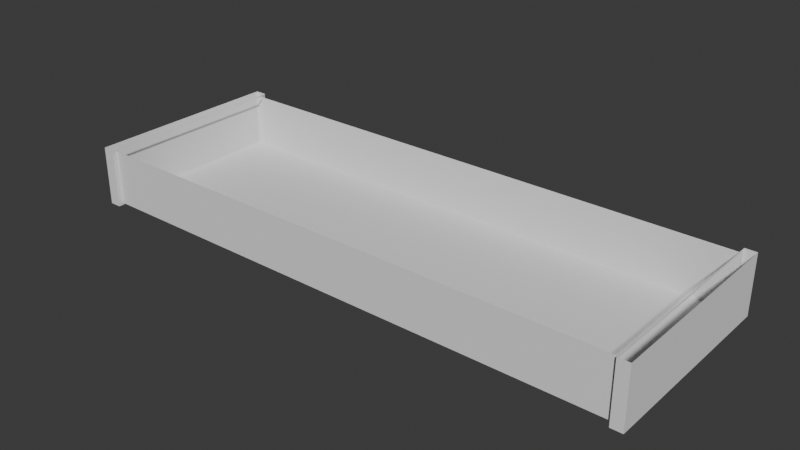 # Source: kitchenlamp.blend  (saved by Blender 5.1.30; exported with 4.5.12 LTS)
import bpy
from mathutils import Matrix  # noqa: F401  (used for matrix-valued properties, if any)

bpy.ops.wm.read_factory_settings(use_empty=True)
scene = bpy.context.scene
scene.name = 'Scene'

# ---- collections
col_collection = bpy.data.collections.new('Collection'); scene.collection.children.link(col_collection)

# ---- world
world_world = bpy.data.worlds.new('World'); scene.world = world_world
world_world.use_nodes = True; world_world.node_tree.nodes.clear()
_N = world_world.node_tree.nodes; _L = world_world.node_tree.links
n0 = _N.new('ShaderNodeOutputWorld'); n0.name = 'World Output'; n0.location = (200, 100)
n1 = _N.new('ShaderNodeBackground'); n1.name = 'Background'; n1.location = (-200, 100)
n1.inputs[0].default_value = (0.05088, 0.05088, 0.05088, 1.0)
_L.new(n1.outputs[0], n0.inputs[0])
n0.is_active_output = True
world_world.color = (0.05088, 0.05088, 0.05088)
world_world.sun_shadow_jitter_overblur = 0.0

# ---- meshes
me_cube_001 = bpy.data.meshes.new('Cube.001')
me_cube_001.from_pydata([(-0.5, -0.175, -0.05), (-0.5, -0.175, 0.05), (-0.5, 0.175, -0.05), (-0.5, 0.175, 0.05), (0.5, -0.175, -0.05), (0.5, -0.175, 0.05), (0.5, 0.175, -0.05), (0.5, 0.175, 0.05), (-0.5, 0.1837, -0.05409), (-0.5, -0.1837, -0.05409), (-0.5, -0.1837, 0.05409), (-0.5, 0.1837, 0.05409), (0.5, 0.1837, 0.05409), (0.5, 0.1837, -0.05409), (0.5, -0.1837, -0.05409), (0.5, -0.1837, 0.05409), (-0.5212, 0.1837, -0.05409), (-0.5212, -0.1837, -0.05409), (-0.5212, -0.1837, 0.05409), (-0.5212, 0.1837, 0.05409), (0.5212, 0.1837, 0.05409), (0.5212, 0.1837, -0.05409), (0.5212, -0.1837, -0.05409), (0.5212, -0.1837, 0.05409)], [], [(2, 3, 7, 6), (2, 0, 9, 8), (4, 5, 1, 0), (2, 6, 4, 0), (4, 6, 13, 14), (6, 7, 12, 13), (19, 16, 17, 18), (21, 20, 23, 22), (9, 10, 18, 17), (13, 12, 20, 21), (8, 9, 17, 16), (15, 14, 22, 23), (14, 13, 21, 22), (11, 8, 16, 19), (7, 5, 15, 12), (0, 1, 10, 9), (5, 4, 14, 15), (1, 3, 11, 10), (3, 2, 8, 11)])
_uv = me_cube_001.uv_layers.new(name='UVMap')
_uv.uv.foreach_set('vector', [0.1001, 0.9999, 0.0001322, 0.9999, 0.0001322, 0.0001322, 0.1001, 0.0001322, 0.6916, 0.02308, 0.6916, 0.4192, 0.6907, 0.419, 0.6856, 0.02441, 0.45, 0.0001322, 0.55, 0.0001322, 0.55, 0.9999, 0.45, 0.9999, 0.1001, 0.9999, 0.1001, 0.0001322, 0.45, 0.0001322, 0.45, 0.9999, 0.8332, 0.02308, 0.8332, 0.4192, 0.8323, 0.419, 0.8272, 0.02441, 0.8332, 0.4192, 0.7244, 0.4475, 0.7175, 0.4392, 0.8323, 0.419, 0.5503, 0.03692, 0.6693, 0.03579, 0.6791, 0.4094, 0.571, 0.4166, 0.8207, 0.4094, 0.7126, 0.4166, 0.6918, 0.03692, 0.8109, 0.03579, 0.6907, 0.419, 0.5759, 0.4392, 0.571, 0.4166, 0.6791, 0.4094, 0.8323, 0.419, 0.7175, 0.4392, 0.7126, 0.4166, 0.8207, 0.4094, 0.6856, 0.02441, 0.6907, 0.419, 0.6791, 0.4094, 0.6693, 0.03579, 0.6956, 0.01054, 0.8272, 0.02441, 0.8109, 0.03579, 0.6918, 0.03692, 0.8272, 0.02441, 0.8323, 0.419, 0.8207, 0.4094, 0.8109, 0.03579, 0.554, 0.01054, 0.6856, 0.02441, 0.6693, 0.03579, 0.5503, 0.03692, 0.5587, 0.4565, 0.5587, 0.8064, 0.5546, 0.8151, 0.5546, 0.4478, 0.6916, 0.4192, 0.5828, 0.4475, 0.5759, 0.4392, 0.6907, 0.419, 0.703, 0.0001322, 0.8332, 0.02308, 0.8272, 0.02441, 0.6956, 0.01054, 0.5503, 0.8064, 0.5503, 0.4565, 0.5543, 0.4478, 0.5543, 0.8151, 0.5614, 0.0001322, 0.6916, 0.02308, 0.6856, 0.02441, 0.554, 0.01054])
me_cube_001.update()

# ---- objects
ob_lamp = bpy.data.objects.new('Lamp', me_cube_001)

# ---- transforms, parenting, visibility, modifiers, constraints
ob_lamp.location = (0.0, 0.0, 0.0)

# ---- collection membership
col_collection.objects.link(ob_lamp)

# ---- scene / render settings (as saved in the file)
scene.frame_start = 1; scene.frame_end = 250; scene.frame_set(0)
scene.render.engine = 'BLENDER_EEVEE_NEXT'
scene.render.bake_bias = 0.0
scene.render.bake_samples = 0
scene.cycles.sampling_pattern = 'TABULATED_SOBOL'
scene.eevee.use_volume_custom_range = False
bpy.context.view_layer.update()

# ---- added for rendering (the .blend has no active camera and no usable light): camera, sun
cam_auto = bpy.data.cameras.new('AutoCamera')
cam_auto.lens = 50.0
cam_auto.sensor_width = 36.0
cam_auto.clip_end = 1000.0
ob_auto_camera = bpy.data.objects.new('AutoCamera', cam_auto)
scene.collection.objects.link(ob_auto_camera)
ob_auto_camera.location = (1.02742, -1.23291, 0.821939)
ob_auto_camera.rotation_euler = (1.09748, -7.21219e-08, 0.694738)
scene.camera = ob_auto_camera
light_auto_sun = bpy.data.lights.new('AutoSun', 'SUN')
light_auto_sun.energy = 3.0
light_auto_sun.angle = 0.0523599
ob_auto_sun = bpy.data.objects.new('AutoSun', light_auto_sun)
scene.collection.objects.link(ob_auto_sun)
ob_auto_sun.rotation_euler = (0.872665, 0.174533, 0.523599)
bpy.context.view_layer.update()

